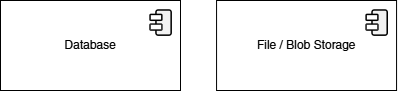

The diagram above was exported from draw.io. Its source (the exported page's mxGraphModel, read from the mxfile embedded in the PNG):
<mxGraphModel dx="1366" dy="751" grid="1" gridSize="10" guides="1" tooltips="1" connect="1" arrows="1" fold="1" page="1" pageScale="1" pageWidth="850" pageHeight="1100" math="0" shadow="0">
  <root>
    <mxCell id="0" />
    <mxCell id="1" parent="0" />
    <mxCell id="Eh8w4pCExnbC_n-kFyUu-2" parent="1" style="html=1;dropTarget=0;whiteSpace=wrap;" value="Database" vertex="1">
      <mxGeometry height="90" width="180" x="227" y="100" as="geometry" />
    </mxCell>
    <mxCell id="Eh8w4pCExnbC_n-kFyUu-5" connectable="0" parent="1" style="group;rounded=1;" value="" vertex="1">
      <mxGeometry height="24" width="26.06" x="377.06" y="110" as="geometry" />
    </mxCell>
    <mxCell id="Eh8w4pCExnbC_n-kFyUu-6" parent="Eh8w4pCExnbC_n-kFyUu-5" style="rounded=1;whiteSpace=wrap;html=1;rotation=-90;strokeWidth=1.5;fillStyle=solid;fillColor=light-dark(#F2F2F2,#FFFFFF);" value="" vertex="1">
      <mxGeometry height="15.18920245398773" width="25.141274576271183" x="0.9187254237288134" y="4.976687116564417" as="geometry" />
    </mxCell>
    <mxCell id="Eh8w4pCExnbC_n-kFyUu-7" parent="Eh8w4pCExnbC_n-kFyUu-5" style="rounded=1;whiteSpace=wrap;html=1;strokeWidth=1.5;fillStyle=solid;fillColor=#FFFFFF;" value="" vertex="1">
      <mxGeometry height="5.88957055214724" width="11.778531073446326" y="4.414233128834359" as="geometry" />
    </mxCell>
    <mxCell id="Eh8w4pCExnbC_n-kFyUu-8" parent="Eh8w4pCExnbC_n-kFyUu-5" style="rounded=1;whiteSpace=wrap;html=1;strokeWidth=1.5;fillStyle=solid;fillColor=#FFFFFF;" value="" vertex="1">
      <mxGeometry height="5.88957055214724" width="11.778531073446326" y="14.132024539877305" as="geometry" />
    </mxCell>
    <mxCell id="Eh8w4pCExnbC_n-kFyUu-18" parent="1" style="html=1;dropTarget=0;whiteSpace=wrap;" value="File / Blob Storage" vertex="1">
      <mxGeometry height="90" width="180" x="443.06" y="100" as="geometry" />
    </mxCell>
    <mxCell id="Eh8w4pCExnbC_n-kFyUu-19" connectable="0" parent="1" style="group;rounded=1;" value="" vertex="1">
      <mxGeometry height="24" width="26.06" x="593.1199999999999" y="110" as="geometry" />
    </mxCell>
    <mxCell id="Eh8w4pCExnbC_n-kFyUu-20" parent="Eh8w4pCExnbC_n-kFyUu-19" style="rounded=1;whiteSpace=wrap;html=1;rotation=-90;strokeWidth=1.5;fillStyle=solid;fillColor=light-dark(#F2F2F2,#FFFFFF);" value="" vertex="1">
      <mxGeometry height="15.18920245398773" width="25.141274576271183" x="0.9187254237288134" y="4.976687116564417" as="geometry" />
    </mxCell>
    <mxCell id="Eh8w4pCExnbC_n-kFyUu-21" parent="Eh8w4pCExnbC_n-kFyUu-19" style="rounded=1;whiteSpace=wrap;html=1;strokeWidth=1.5;fillStyle=solid;fillColor=#FFFFFF;" value="" vertex="1">
      <mxGeometry height="5.88957055214724" width="11.778531073446326" y="4.414233128834359" as="geometry" />
    </mxCell>
    <mxCell id="Eh8w4pCExnbC_n-kFyUu-22" parent="Eh8w4pCExnbC_n-kFyUu-19" style="rounded=1;whiteSpace=wrap;html=1;strokeWidth=1.5;fillStyle=solid;fillColor=#FFFFFF;" value="" vertex="1">
      <mxGeometry height="5.88957055214724" width="11.778531073446326" y="14.132024539877305" as="geometry" />
    </mxCell>
  </root>
</mxGraphModel>